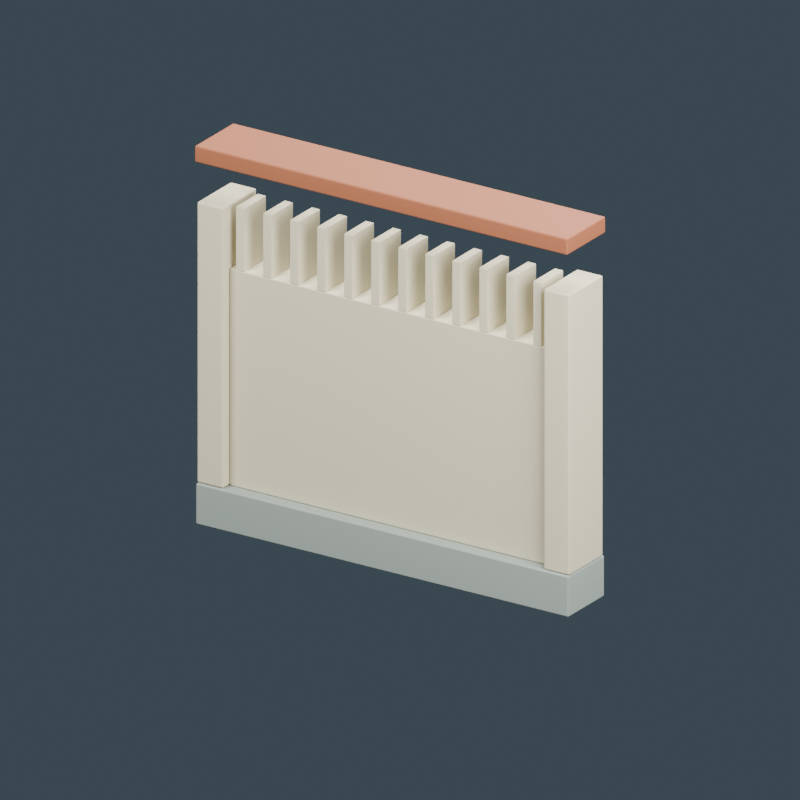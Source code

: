 # Source: source-edit.blend  (saved by Blender 4.0.36; exported with 4.5.12 LTS)
import bpy
from mathutils import Matrix  # noqa: F401  (used for matrix-valued properties, if any)

bpy.ops.wm.read_factory_settings(use_empty=True)
scene = bpy.context.scene
scene.name = 'Scene'

# ---- materials (node trees are filled in below, after node groups)
mat_grey_wall_base = bpy.data.materials.new('Grey wall base')
mat_grey_wall_base.diffuse_color = (0.2633, 0.307, 0.2738, 1.0)
mat_cream_plaster = bpy.data.materials.new('Cream plaster')
mat_cream_plaster.diffuse_color = (0.587, 0.5382, 0.3801, 1.0)
mat_terracotta_coping = bpy.data.materials.new('Terracotta coping')
mat_terracotta_coping.diffuse_color = (0.2957, 0.09463, 0.03968, 1.0)

# ---- material node trees
mat_grey_wall_base.use_nodes = True; mat_grey_wall_base.node_tree.nodes.clear()
_N = mat_grey_wall_base.node_tree.nodes; _L = mat_grey_wall_base.node_tree.links
n0 = _N.new('ShaderNodeBsdfPrincipled'); n0.name = 'Principled BSDF'; n0.location = (10, 300)
n0.inputs[0].default_value = (0.2633, 0.307, 0.2738, 1.0)
n0.inputs[2].default_value = 0.85
n0.inputs[3].default_value = 1.45
n1 = _N.new('ShaderNodeOutputMaterial'); n1.name = 'Material Output'; n1.location = (300, 300)
_L.new(n0.outputs[0], n1.inputs[0])
n1.is_active_output = True
mat_cream_plaster.use_nodes = True; mat_cream_plaster.node_tree.nodes.clear()
_N = mat_cream_plaster.node_tree.nodes; _L = mat_cream_plaster.node_tree.links
n0 = _N.new('ShaderNodeBsdfPrincipled'); n0.name = 'Principled BSDF'; n0.location = (10, 300)
n0.inputs[0].default_value = (0.587, 0.5382, 0.3801, 1.0)
n0.inputs[2].default_value = 0.88
n0.inputs[3].default_value = 1.45
n1 = _N.new('ShaderNodeOutputMaterial'); n1.name = 'Material Output'; n1.location = (300, 300)
_L.new(n0.outputs[0], n1.inputs[0])
n1.is_active_output = True
mat_terracotta_coping.use_nodes = True; mat_terracotta_coping.node_tree.nodes.clear()
_N = mat_terracotta_coping.node_tree.nodes; _L = mat_terracotta_coping.node_tree.links
n0 = _N.new('ShaderNodeBsdfPrincipled'); n0.name = 'Principled BSDF'; n0.location = (10, 300)
n0.inputs[0].default_value = (0.2957, 0.09463, 0.03968, 1.0)
n0.inputs[2].default_value = 0.8
n0.inputs[3].default_value = 1.45
n1 = _N.new('ShaderNodeOutputMaterial'); n1.name = 'Material Output'; n1.location = (300, 300)
_L.new(n0.outputs[0], n1.inputs[0])
n1.is_active_output = True

# ---- world
world_slate_studio = bpy.data.worlds.new('Slate studio'); scene.world = world_slate_studio
world_slate_studio.use_nodes = True; world_slate_studio.node_tree.nodes.clear()
_N = world_slate_studio.node_tree.nodes; _L = world_slate_studio.node_tree.links
n0 = _N.new('ShaderNodeBackground'); n0.name = 'Background'; n0.location = (10, 300)
n0.inputs[0].default_value = (0.1, 0.14, 0.18, 1.0)
n0.inputs[1].default_value = 0.5
n1 = _N.new('ShaderNodeOutputWorld'); n1.name = 'World Output'; n1.location = (300, 300)
_L.new(n0.outputs[0], n1.inputs[0])
n1.is_active_output = True
world_slate_studio.use_sun_shadow = False
world_slate_studio.sun_shadow_jitter_overblur = 0.0

# ---- cameras
cam_camera = bpy.data.cameras.new('Camera')
cam_camera.type = 'ORTHO'
cam_camera.ortho_scale = 3.6

# ---- lights
light_area = bpy.data.lights.new('Area', 'AREA')
light_area.transmission_factor = 0.0
light_area.energy = 1053.0
light_area.shadow_maximum_resolution = 0.006
light_area.use_absolute_resolution = True
light_area.size = 3.6
light_area.size_y = 1.0
light_area_001 = bpy.data.lights.new('Area.001', 'AREA')
light_area_001.transmission_factor = 0.0
light_area_001.energy = 729.0
light_area_001.shadow_maximum_resolution = 0.006
light_area_001.use_absolute_resolution = True
light_area_001.size = 3.6
light_area_001.size_y = 1.0
light_area_002 = bpy.data.lights.new('Area.002', 'AREA')
light_area_002.transmission_factor = 0.0
light_area_002.energy = 1215.0
light_area_002.shadow_maximum_resolution = 0.006
light_area_002.use_absolute_resolution = True
light_area_002.size = 3.6
light_area_002.size_y = 1.0

# ---- meshes
me_cube = bpy.data.meshes.new('Cube')
me_cube.from_pydata([(-1.0, -0.15, -0.1), (-1.0, -0.15, 0.1), (-1.0, 0.15, -0.1), (-1.0, 0.15, 0.1), (1.0, -0.15, -0.1), (1.0, -0.15, 0.1), (1.0, 0.15, -0.1), (1.0, 0.15, 0.1)], [], [(0, 1, 3, 2), (2, 3, 7, 6), (6, 7, 5, 4), (4, 5, 1, 0), (2, 6, 4, 0), (7, 3, 1, 5)])
_uv = me_cube.uv_layers.new(name='UVMap')
_uv.uv.foreach_set('vector', [0.375, 0.0, 0.625, 0.0, 0.625, 0.25, 0.375, 0.25, 0.375, 0.25, 0.625, 0.25, 0.625, 0.5, 0.375, 0.5, 0.375, 0.5, 0.625, 0.5, 0.625, 0.75, 0.375, 0.75, 0.375, 0.75, 0.625, 0.75, 0.625, 1.0, 0.375, 1.0, 0.125, 0.5, 0.375, 0.5, 0.375, 0.75, 0.125, 0.75, 0.625, 0.5, 0.875, 0.5, 0.875, 0.75, 0.625, 0.75])
me_cube.materials.append(mat_grey_wall_base)
me_cube.update()
me_cube_001 = bpy.data.meshes.new('Cube.001')
me_cube_001.from_pydata([(-0.86, -0.09, -0.53), (-0.86, -0.09, 0.53), (-0.86, 0.09, -0.53), (-0.86, 0.09, 0.53), (0.86, -0.09, -0.53), (0.86, -0.09, 0.53), (0.86, 0.09, -0.53), (0.86, 0.09, 0.53)], [], [(0, 1, 3, 2), (2, 3, 7, 6), (6, 7, 5, 4), (4, 5, 1, 0), (2, 6, 4, 0), (7, 3, 1, 5)])
_uv = me_cube_001.uv_layers.new(name='UVMap')
_uv.uv.foreach_set('vector', [0.375, 0.0, 0.625, 0.0, 0.625, 0.25, 0.375, 0.25, 0.375, 0.25, 0.625, 0.25, 0.625, 0.5, 0.375, 0.5, 0.375, 0.5, 0.625, 0.5, 0.625, 0.75, 0.375, 0.75, 0.375, 0.75, 0.625, 0.75, 0.625, 1.0, 0.375, 1.0, 0.125, 0.5, 0.375, 0.5, 0.375, 0.75, 0.125, 0.75, 0.625, 0.5, 0.875, 0.5, 0.875, 0.75, 0.625, 0.75])
me_cube_001.materials.append(mat_cream_plaster)
me_cube_001.update()
me_cube_002 = bpy.data.meshes.new('Cube.002')
me_cube_002.from_pydata([(-0.07, -0.14, -0.685), (-0.07, -0.14, 0.685), (-0.07, 0.14, -0.685), (-0.07, 0.14, 0.685), (0.07, -0.14, -0.685), (0.07, -0.14, 0.685), (0.07, 0.14, -0.685), (0.07, 0.14, 0.685)], [], [(0, 1, 3, 2), (2, 3, 7, 6), (6, 7, 5, 4), (4, 5, 1, 0), (2, 6, 4, 0), (7, 3, 1, 5)])
_uv = me_cube_002.uv_layers.new(name='UVMap')
_uv.uv.foreach_set('vector', [0.375, 0.0, 0.625, 0.0, 0.625, 0.25, 0.375, 0.25, 0.375, 0.25, 0.625, 0.25, 0.625, 0.5, 0.375, 0.5, 0.375, 0.5, 0.625, 0.5, 0.625, 0.75, 0.375, 0.75, 0.375, 0.75, 0.625, 0.75, 0.625, 1.0, 0.375, 1.0, 0.125, 0.5, 0.375, 0.5, 0.375, 0.75, 0.125, 0.75, 0.625, 0.5, 0.875, 0.5, 0.875, 0.75, 0.625, 0.75])
me_cube_002.materials.append(mat_cream_plaster)
me_cube_002.update()
me_cube_003 = bpy.data.meshes.new('Cube.003')
me_cube_003.from_pydata([(-0.07, -0.14, -0.685), (-0.07, -0.14, 0.685), (-0.07, 0.14, -0.685), (-0.07, 0.14, 0.685), (0.07, -0.14, -0.685), (0.07, -0.14, 0.685), (0.07, 0.14, -0.685), (0.07, 0.14, 0.685)], [], [(0, 1, 3, 2), (2, 3, 7, 6), (6, 7, 5, 4), (4, 5, 1, 0), (2, 6, 4, 0), (7, 3, 1, 5)])
_uv = me_cube_003.uv_layers.new(name='UVMap')
_uv.uv.foreach_set('vector', [0.375, 0.0, 0.625, 0.0, 0.625, 0.25, 0.375, 0.25, 0.375, 0.25, 0.625, 0.25, 0.625, 0.5, 0.375, 0.5, 0.375, 0.5, 0.625, 0.5, 0.625, 0.75, 0.375, 0.75, 0.375, 0.75, 0.625, 0.75, 0.625, 1.0, 0.375, 1.0, 0.125, 0.5, 0.375, 0.5, 0.375, 0.75, 0.125, 0.75, 0.625, 0.5, 0.875, 0.5, 0.875, 0.75, 0.625, 0.75])
me_cube_003.materials.append(mat_cream_plaster)
me_cube_003.update()
me_cube_004 = bpy.data.meshes.new('Cube.004')
me_cube_004.from_pydata([(-1.0, -0.16, -0.04), (-1.0, -0.16, 0.04), (-1.0, 0.16, -0.04), (-1.0, 0.16, 0.04), (1.0, -0.16, -0.04), (1.0, -0.16, 0.04), (1.0, 0.16, -0.04), (1.0, 0.16, 0.04)], [], [(0, 1, 3, 2), (2, 3, 7, 6), (6, 7, 5, 4), (4, 5, 1, 0), (2, 6, 4, 0), (7, 3, 1, 5)])
_uv = me_cube_004.uv_layers.new(name='UVMap')
_uv.uv.foreach_set('vector', [0.375, 0.0, 0.625, 0.0, 0.625, 0.25, 0.375, 0.25, 0.375, 0.25, 0.625, 0.25, 0.625, 0.5, 0.375, 0.5, 0.375, 0.5, 0.625, 0.5, 0.625, 0.75, 0.375, 0.75, 0.375, 0.75, 0.625, 0.75, 0.625, 1.0, 0.375, 1.0, 0.125, 0.5, 0.375, 0.5, 0.375, 0.75, 0.125, 0.75, 0.625, 0.5, 0.875, 0.5, 0.875, 0.75, 0.625, 0.75])
me_cube_004.materials.append(mat_terracotta_coping)
me_cube_004.update()
me_cube_005 = bpy.data.meshes.new('Cube.005')
me_cube_005.from_pydata([(-0.0225, -0.09, -0.155), (-0.0225, -0.09, 0.155), (-0.0225, 0.09, -0.155), (-0.0225, 0.09, 0.155), (0.0225, -0.09, -0.155), (0.0225, -0.09, 0.155), (0.0225, 0.09, -0.155), (0.0225, 0.09, 0.155)], [], [(0, 1, 3, 2), (2, 3, 7, 6), (6, 7, 5, 4), (4, 5, 1, 0), (2, 6, 4, 0), (7, 3, 1, 5)])
_uv = me_cube_005.uv_layers.new(name='UVMap')
_uv.uv.foreach_set('vector', [0.375, 0.0, 0.625, 0.0, 0.625, 0.25, 0.375, 0.25, 0.375, 0.25, 0.625, 0.25, 0.625, 0.5, 0.375, 0.5, 0.375, 0.5, 0.625, 0.5, 0.625, 0.75, 0.375, 0.75, 0.375, 0.75, 0.625, 0.75, 0.625, 1.0, 0.375, 1.0, 0.125, 0.5, 0.375, 0.5, 0.375, 0.75, 0.125, 0.75, 0.625, 0.5, 0.875, 0.5, 0.875, 0.75, 0.625, 0.75])
me_cube_005.materials.append(mat_cream_plaster)
me_cube_005.update()
me_cube_006 = bpy.data.meshes.new('Cube.006')
me_cube_006.from_pydata([(-0.0225, -0.09, -0.155), (-0.0225, -0.09, 0.155), (-0.0225, 0.09, -0.155), (-0.0225, 0.09, 0.155), (0.0225, -0.09, -0.155), (0.0225, -0.09, 0.155), (0.0225, 0.09, -0.155), (0.0225, 0.09, 0.155)], [], [(0, 1, 3, 2), (2, 3, 7, 6), (6, 7, 5, 4), (4, 5, 1, 0), (2, 6, 4, 0), (7, 3, 1, 5)])
_uv = me_cube_006.uv_layers.new(name='UVMap')
_uv.uv.foreach_set('vector', [0.375, 0.0, 0.625, 0.0, 0.625, 0.25, 0.375, 0.25, 0.375, 0.25, 0.625, 0.25, 0.625, 0.5, 0.375, 0.5, 0.375, 0.5, 0.625, 0.5, 0.625, 0.75, 0.375, 0.75, 0.375, 0.75, 0.625, 0.75, 0.625, 1.0, 0.375, 1.0, 0.125, 0.5, 0.375, 0.5, 0.375, 0.75, 0.125, 0.75, 0.625, 0.5, 0.875, 0.5, 0.875, 0.75, 0.625, 0.75])
me_cube_006.materials.append(mat_cream_plaster)
me_cube_006.update()
me_cube_007 = bpy.data.meshes.new('Cube.007')
me_cube_007.from_pydata([(-0.0225, -0.09, -0.155), (-0.0225, -0.09, 0.155), (-0.0225, 0.09, -0.155), (-0.0225, 0.09, 0.155), (0.0225, -0.09, -0.155), (0.0225, -0.09, 0.155), (0.0225, 0.09, -0.155), (0.0225, 0.09, 0.155)], [], [(0, 1, 3, 2), (2, 3, 7, 6), (6, 7, 5, 4), (4, 5, 1, 0), (2, 6, 4, 0), (7, 3, 1, 5)])
_uv = me_cube_007.uv_layers.new(name='UVMap')
_uv.uv.foreach_set('vector', [0.375, 0.0, 0.625, 0.0, 0.625, 0.25, 0.375, 0.25, 0.375, 0.25, 0.625, 0.25, 0.625, 0.5, 0.375, 0.5, 0.375, 0.5, 0.625, 0.5, 0.625, 0.75, 0.375, 0.75, 0.375, 0.75, 0.625, 0.75, 0.625, 1.0, 0.375, 1.0, 0.125, 0.5, 0.375, 0.5, 0.375, 0.75, 0.125, 0.75, 0.625, 0.5, 0.875, 0.5, 0.875, 0.75, 0.625, 0.75])
me_cube_007.materials.append(mat_cream_plaster)
me_cube_007.update()
me_cube_008 = bpy.data.meshes.new('Cube.008')
me_cube_008.from_pydata([(-0.0225, -0.09, -0.155), (-0.0225, -0.09, 0.155), (-0.0225, 0.09, -0.155), (-0.0225, 0.09, 0.155), (0.0225, -0.09, -0.155), (0.0225, -0.09, 0.155), (0.0225, 0.09, -0.155), (0.0225, 0.09, 0.155)], [], [(0, 1, 3, 2), (2, 3, 7, 6), (6, 7, 5, 4), (4, 5, 1, 0), (2, 6, 4, 0), (7, 3, 1, 5)])
_uv = me_cube_008.uv_layers.new(name='UVMap')
_uv.uv.foreach_set('vector', [0.375, 0.0, 0.625, 0.0, 0.625, 0.25, 0.375, 0.25, 0.375, 0.25, 0.625, 0.25, 0.625, 0.5, 0.375, 0.5, 0.375, 0.5, 0.625, 0.5, 0.625, 0.75, 0.375, 0.75, 0.375, 0.75, 0.625, 0.75, 0.625, 1.0, 0.375, 1.0, 0.125, 0.5, 0.375, 0.5, 0.375, 0.75, 0.125, 0.75, 0.625, 0.5, 0.875, 0.5, 0.875, 0.75, 0.625, 0.75])
me_cube_008.materials.append(mat_cream_plaster)
me_cube_008.update()
me_cube_009 = bpy.data.meshes.new('Cube.009')
me_cube_009.from_pydata([(-0.0225, -0.09, -0.155), (-0.0225, -0.09, 0.155), (-0.0225, 0.09, -0.155), (-0.0225, 0.09, 0.155), (0.0225, -0.09, -0.155), (0.0225, -0.09, 0.155), (0.0225, 0.09, -0.155), (0.0225, 0.09, 0.155)], [], [(0, 1, 3, 2), (2, 3, 7, 6), (6, 7, 5, 4), (4, 5, 1, 0), (2, 6, 4, 0), (7, 3, 1, 5)])
_uv = me_cube_009.uv_layers.new(name='UVMap')
_uv.uv.foreach_set('vector', [0.375, 0.0, 0.625, 0.0, 0.625, 0.25, 0.375, 0.25, 0.375, 0.25, 0.625, 0.25, 0.625, 0.5, 0.375, 0.5, 0.375, 0.5, 0.625, 0.5, 0.625, 0.75, 0.375, 0.75, 0.375, 0.75, 0.625, 0.75, 0.625, 1.0, 0.375, 1.0, 0.125, 0.5, 0.375, 0.5, 0.375, 0.75, 0.125, 0.75, 0.625, 0.5, 0.875, 0.5, 0.875, 0.75, 0.625, 0.75])
me_cube_009.materials.append(mat_cream_plaster)
me_cube_009.update()
me_cube_010 = bpy.data.meshes.new('Cube.010')
me_cube_010.from_pydata([(-0.0225, -0.09, -0.155), (-0.0225, -0.09, 0.155), (-0.0225, 0.09, -0.155), (-0.0225, 0.09, 0.155), (0.0225, -0.09, -0.155), (0.0225, -0.09, 0.155), (0.0225, 0.09, -0.155), (0.0225, 0.09, 0.155)], [], [(0, 1, 3, 2), (2, 3, 7, 6), (6, 7, 5, 4), (4, 5, 1, 0), (2, 6, 4, 0), (7, 3, 1, 5)])
_uv = me_cube_010.uv_layers.new(name='UVMap')
_uv.uv.foreach_set('vector', [0.375, 0.0, 0.625, 0.0, 0.625, 0.25, 0.375, 0.25, 0.375, 0.25, 0.625, 0.25, 0.625, 0.5, 0.375, 0.5, 0.375, 0.5, 0.625, 0.5, 0.625, 0.75, 0.375, 0.75, 0.375, 0.75, 0.625, 0.75, 0.625, 1.0, 0.375, 1.0, 0.125, 0.5, 0.375, 0.5, 0.375, 0.75, 0.125, 0.75, 0.625, 0.5, 0.875, 0.5, 0.875, 0.75, 0.625, 0.75])
me_cube_010.materials.append(mat_cream_plaster)
me_cube_010.update()
me_cube_011 = bpy.data.meshes.new('Cube.011')
me_cube_011.from_pydata([(-0.0225, -0.09, -0.155), (-0.0225, -0.09, 0.155), (-0.0225, 0.09, -0.155), (-0.0225, 0.09, 0.155), (0.0225, -0.09, -0.155), (0.0225, -0.09, 0.155), (0.0225, 0.09, -0.155), (0.0225, 0.09, 0.155)], [], [(0, 1, 3, 2), (2, 3, 7, 6), (6, 7, 5, 4), (4, 5, 1, 0), (2, 6, 4, 0), (7, 3, 1, 5)])
_uv = me_cube_011.uv_layers.new(name='UVMap')
_uv.uv.foreach_set('vector', [0.375, 0.0, 0.625, 0.0, 0.625, 0.25, 0.375, 0.25, 0.375, 0.25, 0.625, 0.25, 0.625, 0.5, 0.375, 0.5, 0.375, 0.5, 0.625, 0.5, 0.625, 0.75, 0.375, 0.75, 0.375, 0.75, 0.625, 0.75, 0.625, 1.0, 0.375, 1.0, 0.125, 0.5, 0.375, 0.5, 0.375, 0.75, 0.125, 0.75, 0.625, 0.5, 0.875, 0.5, 0.875, 0.75, 0.625, 0.75])
me_cube_011.materials.append(mat_cream_plaster)
me_cube_011.update()
me_cube_012 = bpy.data.meshes.new('Cube.012')
me_cube_012.from_pydata([(-0.0225, -0.09, -0.155), (-0.0225, -0.09, 0.155), (-0.0225, 0.09, -0.155), (-0.0225, 0.09, 0.155), (0.0225, -0.09, -0.155), (0.0225, -0.09, 0.155), (0.0225, 0.09, -0.155), (0.0225, 0.09, 0.155)], [], [(0, 1, 3, 2), (2, 3, 7, 6), (6, 7, 5, 4), (4, 5, 1, 0), (2, 6, 4, 0), (7, 3, 1, 5)])
_uv = me_cube_012.uv_layers.new(name='UVMap')
_uv.uv.foreach_set('vector', [0.375, 0.0, 0.625, 0.0, 0.625, 0.25, 0.375, 0.25, 0.375, 0.25, 0.625, 0.25, 0.625, 0.5, 0.375, 0.5, 0.375, 0.5, 0.625, 0.5, 0.625, 0.75, 0.375, 0.75, 0.375, 0.75, 0.625, 0.75, 0.625, 1.0, 0.375, 1.0, 0.125, 0.5, 0.375, 0.5, 0.375, 0.75, 0.125, 0.75, 0.625, 0.5, 0.875, 0.5, 0.875, 0.75, 0.625, 0.75])
me_cube_012.materials.append(mat_cream_plaster)
me_cube_012.update()
me_cube_013 = bpy.data.meshes.new('Cube.013')
me_cube_013.from_pydata([(-0.0225, -0.09, -0.155), (-0.0225, -0.09, 0.155), (-0.0225, 0.09, -0.155), (-0.0225, 0.09, 0.155), (0.0225, -0.09, -0.155), (0.0225, -0.09, 0.155), (0.0225, 0.09, -0.155), (0.0225, 0.09, 0.155)], [], [(0, 1, 3, 2), (2, 3, 7, 6), (6, 7, 5, 4), (4, 5, 1, 0), (2, 6, 4, 0), (7, 3, 1, 5)])
_uv = me_cube_013.uv_layers.new(name='UVMap')
_uv.uv.foreach_set('vector', [0.375, 0.0, 0.625, 0.0, 0.625, 0.25, 0.375, 0.25, 0.375, 0.25, 0.625, 0.25, 0.625, 0.5, 0.375, 0.5, 0.375, 0.5, 0.625, 0.5, 0.625, 0.75, 0.375, 0.75, 0.375, 0.75, 0.625, 0.75, 0.625, 1.0, 0.375, 1.0, 0.125, 0.5, 0.375, 0.5, 0.375, 0.75, 0.125, 0.75, 0.625, 0.5, 0.875, 0.5, 0.875, 0.75, 0.625, 0.75])
me_cube_013.materials.append(mat_cream_plaster)
me_cube_013.update()
me_cube_014 = bpy.data.meshes.new('Cube.014')
me_cube_014.from_pydata([(-0.0225, -0.09, -0.155), (-0.0225, -0.09, 0.155), (-0.0225, 0.09, -0.155), (-0.0225, 0.09, 0.155), (0.0225, -0.09, -0.155), (0.0225, -0.09, 0.155), (0.0225, 0.09, -0.155), (0.0225, 0.09, 0.155)], [], [(0, 1, 3, 2), (2, 3, 7, 6), (6, 7, 5, 4), (4, 5, 1, 0), (2, 6, 4, 0), (7, 3, 1, 5)])
_uv = me_cube_014.uv_layers.new(name='UVMap')
_uv.uv.foreach_set('vector', [0.375, 0.0, 0.625, 0.0, 0.625, 0.25, 0.375, 0.25, 0.375, 0.25, 0.625, 0.25, 0.625, 0.5, 0.375, 0.5, 0.375, 0.5, 0.625, 0.5, 0.625, 0.75, 0.375, 0.75, 0.375, 0.75, 0.625, 0.75, 0.625, 1.0, 0.375, 1.0, 0.125, 0.5, 0.375, 0.5, 0.375, 0.75, 0.125, 0.75, 0.625, 0.5, 0.875, 0.5, 0.875, 0.75, 0.625, 0.75])
me_cube_014.materials.append(mat_cream_plaster)
me_cube_014.update()
me_cube_015 = bpy.data.meshes.new('Cube.015')
me_cube_015.from_pydata([(-0.0225, -0.09, -0.155), (-0.0225, -0.09, 0.155), (-0.0225, 0.09, -0.155), (-0.0225, 0.09, 0.155), (0.0225, -0.09, -0.155), (0.0225, -0.09, 0.155), (0.0225, 0.09, -0.155), (0.0225, 0.09, 0.155)], [], [(0, 1, 3, 2), (2, 3, 7, 6), (6, 7, 5, 4), (4, 5, 1, 0), (2, 6, 4, 0), (7, 3, 1, 5)])
_uv = me_cube_015.uv_layers.new(name='UVMap')
_uv.uv.foreach_set('vector', [0.375, 0.0, 0.625, 0.0, 0.625, 0.25, 0.375, 0.25, 0.375, 0.25, 0.625, 0.25, 0.625, 0.5, 0.375, 0.5, 0.375, 0.5, 0.625, 0.5, 0.625, 0.75, 0.375, 0.75, 0.375, 0.75, 0.625, 0.75, 0.625, 1.0, 0.375, 1.0, 0.125, 0.5, 0.375, 0.5, 0.375, 0.75, 0.125, 0.75, 0.625, 0.5, 0.875, 0.5, 0.875, 0.75, 0.625, 0.75])
me_cube_015.materials.append(mat_cream_plaster)
me_cube_015.update()
me_cube_016 = bpy.data.meshes.new('Cube.016')
me_cube_016.from_pydata([(-0.0225, -0.09, -0.155), (-0.0225, -0.09, 0.155), (-0.0225, 0.09, -0.155), (-0.0225, 0.09, 0.155), (0.0225, -0.09, -0.155), (0.0225, -0.09, 0.155), (0.0225, 0.09, -0.155), (0.0225, 0.09, 0.155)], [], [(0, 1, 3, 2), (2, 3, 7, 6), (6, 7, 5, 4), (4, 5, 1, 0), (2, 6, 4, 0), (7, 3, 1, 5)])
_uv = me_cube_016.uv_layers.new(name='UVMap')
_uv.uv.foreach_set('vector', [0.375, 0.0, 0.625, 0.0, 0.625, 0.25, 0.375, 0.25, 0.375, 0.25, 0.625, 0.25, 0.625, 0.5, 0.375, 0.5, 0.375, 0.5, 0.625, 0.5, 0.625, 0.75, 0.375, 0.75, 0.375, 0.75, 0.625, 0.75, 0.625, 1.0, 0.375, 1.0, 0.125, 0.5, 0.375, 0.5, 0.375, 0.75, 0.125, 0.75, 0.625, 0.5, 0.875, 0.5, 0.875, 0.75, 0.625, 0.75])
me_cube_016.materials.append(mat_cream_plaster)
me_cube_016.update()

# ---- objects
ob_asset_malaysiahouseboundarywall = bpy.data.objects.new('ASSET_MalaysiaHouseBoundaryWall', None)
ob_wall_base = bpy.data.objects.new('WALL_Base', me_cube)
ob_wall_infill = bpy.data.objects.new('WALL_Infill', me_cube_001)
ob_wall_endpier = bpy.data.objects.new('WALL_EndPier', me_cube_002)
ob_wall_endpier_001 = bpy.data.objects.new('WALL_EndPier.001', me_cube_003)
ob_wall_cap = bpy.data.objects.new('WALL_Cap', me_cube_004)
ob_vent_upright_0 = bpy.data.objects.new('VENT_Upright_0', me_cube_005)
ob_vent_upright_1 = bpy.data.objects.new('VENT_Upright_1', me_cube_006)
ob_vent_upright_2 = bpy.data.objects.new('VENT_Upright_2', me_cube_007)
ob_vent_upright_3 = bpy.data.objects.new('VENT_Upright_3', me_cube_008)
ob_vent_upright_4 = bpy.data.objects.new('VENT_Upright_4', me_cube_009)
ob_vent_upright_5 = bpy.data.objects.new('VENT_Upright_5', me_cube_010)
ob_vent_upright_6 = bpy.data.objects.new('VENT_Upright_6', me_cube_011)
ob_vent_upright_7 = bpy.data.objects.new('VENT_Upright_7', me_cube_012)
ob_vent_upright_8 = bpy.data.objects.new('VENT_Upright_8', me_cube_013)
ob_vent_upright_9 = bpy.data.objects.new('VENT_Upright_9', me_cube_014)
ob_vent_upright_10 = bpy.data.objects.new('VENT_Upright_10', me_cube_015)
ob_vent_upright_11 = bpy.data.objects.new('VENT_Upright_11', me_cube_016)
ob_connection_end = bpy.data.objects.new('CONNECTION_End', None)
ob_connection_end_001 = bpy.data.objects.new('CONNECTION_End.001', None)
ob_studio_key = bpy.data.objects.new('STUDIO_Key', light_area)
ob_studio_fill = bpy.data.objects.new('STUDIO_Fill', light_area_001)
ob_studio_rim = bpy.data.objects.new('STUDIO_Rim', light_area_002)
ob_studio_camera = bpy.data.objects.new('STUDIO_Camera', cam_camera)

# ---- transforms, parenting, visibility, modifiers, constraints
ob_asset_malaysiahouseboundarywall.location = (0.0, 0.0, 0.0)
ob_wall_base.parent = ob_asset_malaysiahouseboundarywall
ob_wall_base.location = (0.0, 0.0, 0.1)
_m = ob_wall_base.modifiers.new('Manufactured edge', 'BEVEL')
_m.width = 0.008
_m.width_pct = 0.008
_m.segments = 2
_m = ob_wall_base.modifiers.new('Corner normals', 'WEIGHTED_NORMAL')
ob_wall_infill.parent = ob_asset_malaysiahouseboundarywall
ob_wall_infill.location = (0.0, 0.0, 0.73)
_m = ob_wall_infill.modifiers.new('Manufactured edge', 'BEVEL')
_m.width = 0.007
_m.width_pct = 0.007
_m.segments = 2
_m = ob_wall_infill.modifiers.new('Corner normals', 'WEIGHTED_NORMAL')
ob_wall_endpier.parent = ob_asset_malaysiahouseboundarywall
ob_wall_endpier.location = (-0.93, 0.0, 0.885)
_m = ob_wall_endpier.modifiers.new('Manufactured edge', 'BEVEL')
_m.width = 0.01
_m.width_pct = 0.01
_m.segments = 2
_m = ob_wall_endpier.modifiers.new('Corner normals', 'WEIGHTED_NORMAL')
ob_wall_endpier_001.parent = ob_asset_malaysiahouseboundarywall
ob_wall_endpier_001.location = (0.93, 0.0, 0.885)
_m = ob_wall_endpier_001.modifiers.new('Manufactured edge', 'BEVEL')
_m.width = 0.01
_m.width_pct = 0.01
_m.segments = 2
_m = ob_wall_endpier_001.modifiers.new('Corner normals', 'WEIGHTED_NORMAL')
ob_wall_cap.parent = ob_asset_malaysiahouseboundarywall
ob_wall_cap.location = (0.0, 0.0, 1.81)
_m = ob_wall_cap.modifiers.new('Manufactured edge', 'BEVEL')
_m.width = 0.008
_m.width_pct = 0.008
_m.segments = 2
_m = ob_wall_cap.modifiers.new('Corner normals', 'WEIGHTED_NORMAL')
ob_vent_upright_0.parent = ob_asset_malaysiahouseboundarywall
ob_vent_upright_0.location = (-0.8, 0.0, 1.415)
_m = ob_vent_upright_0.modifiers.new('Manufactured edge', 'BEVEL')
_m.width = 0.003
_m.width_pct = 0.003
_m.segments = 2
_m = ob_vent_upright_0.modifiers.new('Corner normals', 'WEIGHTED_NORMAL')
ob_vent_upright_1.parent = ob_asset_malaysiahouseboundarywall
ob_vent_upright_1.location = (-0.655, 0.0, 1.415)
_m = ob_vent_upright_1.modifiers.new('Manufactured edge', 'BEVEL')
_m.width = 0.003
_m.width_pct = 0.003
_m.segments = 2
_m = ob_vent_upright_1.modifiers.new('Corner normals', 'WEIGHTED_NORMAL')
ob_vent_upright_2.parent = ob_asset_malaysiahouseboundarywall
ob_vent_upright_2.location = (-0.51, 0.0, 1.415)
_m = ob_vent_upright_2.modifiers.new('Manufactured edge', 'BEVEL')
_m.width = 0.003
_m.width_pct = 0.003
_m.segments = 2
_m = ob_vent_upright_2.modifiers.new('Corner normals', 'WEIGHTED_NORMAL')
ob_vent_upright_3.parent = ob_asset_malaysiahouseboundarywall
ob_vent_upright_3.location = (-0.365, 0.0, 1.415)
_m = ob_vent_upright_3.modifiers.new('Manufactured edge', 'BEVEL')
_m.width = 0.003
_m.width_pct = 0.003
_m.segments = 2
_m = ob_vent_upright_3.modifiers.new('Corner normals', 'WEIGHTED_NORMAL')
ob_vent_upright_4.parent = ob_asset_malaysiahouseboundarywall
ob_vent_upright_4.location = (-0.22, 0.0, 1.415)
_m = ob_vent_upright_4.modifiers.new('Manufactured edge', 'BEVEL')
_m.width = 0.003
_m.width_pct = 0.003
_m.segments = 2
_m = ob_vent_upright_4.modifiers.new('Corner normals', 'WEIGHTED_NORMAL')
ob_vent_upright_5.parent = ob_asset_malaysiahouseboundarywall
ob_vent_upright_5.location = (-0.075, 0.0, 1.415)
_m = ob_vent_upright_5.modifiers.new('Manufactured edge', 'BEVEL')
_m.width = 0.003
_m.width_pct = 0.003
_m.segments = 2
_m = ob_vent_upright_5.modifiers.new('Corner normals', 'WEIGHTED_NORMAL')
ob_vent_upright_6.parent = ob_asset_malaysiahouseboundarywall
ob_vent_upright_6.location = (0.07, 0.0, 1.415)
_m = ob_vent_upright_6.modifiers.new('Manufactured edge', 'BEVEL')
_m.width = 0.003
_m.width_pct = 0.003
_m.segments = 2
_m = ob_vent_upright_6.modifiers.new('Corner normals', 'WEIGHTED_NORMAL')
ob_vent_upright_7.parent = ob_asset_malaysiahouseboundarywall
ob_vent_upright_7.location = (0.215, 0.0, 1.415)
_m = ob_vent_upright_7.modifiers.new('Manufactured edge', 'BEVEL')
_m.width = 0.003
_m.width_pct = 0.003
_m.segments = 2
_m = ob_vent_upright_7.modifiers.new('Corner normals', 'WEIGHTED_NORMAL')
ob_vent_upright_8.parent = ob_asset_malaysiahouseboundarywall
ob_vent_upright_8.location = (0.36, 0.0, 1.415)
_m = ob_vent_upright_8.modifiers.new('Manufactured edge', 'BEVEL')
_m.width = 0.003
_m.width_pct = 0.003
_m.segments = 2
_m = ob_vent_upright_8.modifiers.new('Corner normals', 'WEIGHTED_NORMAL')
ob_vent_upright_9.parent = ob_asset_malaysiahouseboundarywall
ob_vent_upright_9.location = (0.505, 0.0, 1.415)
_m = ob_vent_upright_9.modifiers.new('Manufactured edge', 'BEVEL')
_m.width = 0.003
_m.width_pct = 0.003
_m.segments = 2
_m = ob_vent_upright_9.modifiers.new('Corner normals', 'WEIGHTED_NORMAL')
ob_vent_upright_10.parent = ob_asset_malaysiahouseboundarywall
ob_vent_upright_10.location = (0.65, 0.0, 1.415)
_m = ob_vent_upright_10.modifiers.new('Manufactured edge', 'BEVEL')
_m.width = 0.003
_m.width_pct = 0.003
_m.segments = 2
_m = ob_vent_upright_10.modifiers.new('Corner normals', 'WEIGHTED_NORMAL')
ob_vent_upright_11.parent = ob_asset_malaysiahouseboundarywall
ob_vent_upright_11.location = (0.795, 0.0, 1.415)
_m = ob_vent_upright_11.modifiers.new('Manufactured edge', 'BEVEL')
_m.width = 0.003
_m.width_pct = 0.003
_m.segments = 2
_m = ob_vent_upright_11.modifiers.new('Corner normals', 'WEIGHTED_NORMAL')
ob_connection_end.parent = ob_asset_malaysiahouseboundarywall
ob_connection_end.location = (-1.0, 0.0, 0.0)
ob_connection_end_001.parent = ob_asset_malaysiahouseboundarywall
ob_connection_end_001.location = (1.0, 0.0, 0.0)
ob_studio_key.location = (-3.6, -5.4, 6.3)
ob_studio_key.rotation_euler = (0.866, 3.232e-08, -0.588)
ob_studio_fill.location = (4.5, -1.8, 3.6)
ob_studio_fill.rotation_euler = (1.044, 3.694e-08, 1.19)
ob_studio_rim.location = (0.0, 4.5, 5.4)
ob_studio_rim.rotation_euler = (0.7722, 6.1e-08, 3.142)
ob_studio_camera.location = (4.68, -7.2, 4.38)
ob_studio_camera.rotation_euler = (1.174, -7.12e-08, 0.5764)

# ---- collection membership
scene.collection.objects.link(ob_asset_malaysiahouseboundarywall)
scene.collection.objects.link(ob_wall_base)
scene.collection.objects.link(ob_wall_infill)
scene.collection.objects.link(ob_wall_endpier)
scene.collection.objects.link(ob_wall_endpier_001)
scene.collection.objects.link(ob_wall_cap)
scene.collection.objects.link(ob_vent_upright_0)
scene.collection.objects.link(ob_vent_upright_1)
scene.collection.objects.link(ob_vent_upright_2)
scene.collection.objects.link(ob_vent_upright_3)
scene.collection.objects.link(ob_vent_upright_4)
scene.collection.objects.link(ob_vent_upright_5)
scene.collection.objects.link(ob_vent_upright_6)
scene.collection.objects.link(ob_vent_upright_7)
scene.collection.objects.link(ob_vent_upright_8)
scene.collection.objects.link(ob_vent_upright_9)
scene.collection.objects.link(ob_vent_upright_10)
scene.collection.objects.link(ob_vent_upright_11)
scene.collection.objects.link(ob_connection_end)
scene.collection.objects.link(ob_connection_end_001)
scene.collection.objects.link(ob_studio_key)
scene.collection.objects.link(ob_studio_fill)
scene.collection.objects.link(ob_studio_rim)
scene.collection.objects.link(ob_studio_camera)

# ---- scene / render settings (as saved in the file)
scene.camera = ob_studio_camera
scene.frame_start = 1; scene.frame_end = 250; scene.frame_set(1)
scene.render.engine = 'CYCLES'
scene.render.resolution_x = 640
scene.render.resolution_y = 640
scene.cycles.use_denoising = False
scene.cycles.samples = 32
scene.cycles.sampling_pattern = 'TABULATED_SOBOL'
bpy.context.view_layer.update()
